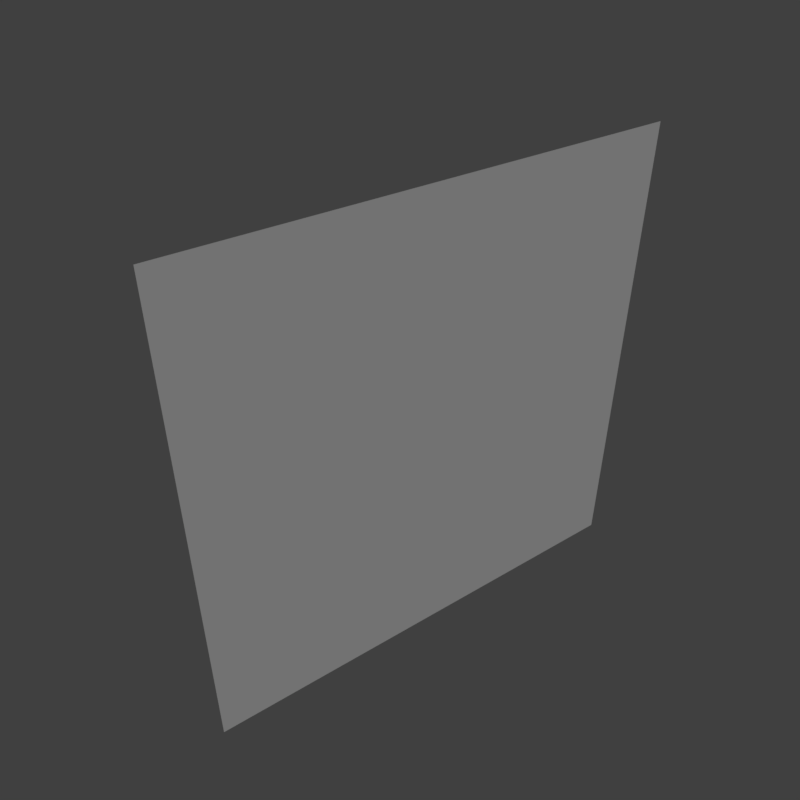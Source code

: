 # Source: grass_wall_side.blend  (saved by Blender 2.79.0; exported with 4.5.12 LTS)
import bpy
from mathutils import Matrix  # noqa: F401  (used for matrix-valued properties, if any)

bpy.ops.wm.read_factory_settings(use_empty=True)
scene = bpy.context.scene
scene.name = 'Scene'

# ---- collections
col_collection_1 = bpy.data.collections.new('Collection 1'); scene.collection.children.link(col_collection_1)

# ---- materials (node trees are filled in below, after node groups)
mat_grass = bpy.data.materials.new('grass')
mat_grass.alpha_threshold = 0.0
mat_grass.use_transparent_shadow = False
mat_grass.roughness = 0.5
mat_grass.specular_intensity = 0.0

# ---- material node trees

# ---- world
world_world = bpy.data.worlds.new('World'); scene.world = world_world
world_world.color = (0.05088, 0.05088, 0.05088)
world_world.use_sun_shadow = False
world_world.sun_shadow_jitter_overblur = 0.0
world_world.cycles.sampling_method = 'MANUAL'

# ---- cameras
cam_camera = bpy.data.cameras.new('Camera')
cam_camera.clip_end = 100.0
cam_camera.lens = 35.0
cam_camera.sensor_width = 32.0
cam_camera.sensor_height = 18.0
cam_camera.display_size = 2.0
cam_camera.dof.focus_distance = 0.0
cam_camera.dof.aperture_fstop = 128.0
cam_camera.dof.aperture_blades = 6

# ---- lights
light_hemi = bpy.data.lights.new('Hemi', 'SUN')
light_hemi.transmission_factor = 0.0
light_hemi.angle = 0.1993
light_hemi.energy = 1.0
light_hemi.shadow_buffer_clip_start = 0.5
light_hemi.shadow_soft_size = 0.1
light_hemi.shadow_cascade_max_distance = 1000.0

# ---- meshes
me_grasswallside = bpy.data.meshes.new('GrassWallSide')
me_grasswallside.from_pydata([(1.0, -1.0, -2.0), (1.0, 1.0, -2.0), (1.0, -1.0, 0.0), (1.0, 1.0, 0.0)], [], [(2, 0, 1, 3)])
_uv = me_grasswallside.uv_layers.new(name='UVMap')
_uv.uv.foreach_set('vector', [0.5125, 0.9875, 0.5125, 0.5125, 0.9875, 0.5125, 0.9875, 0.9875])
me_grasswallside.materials.append(mat_grass)
me_grasswallside.use_remesh_preserve_volume = False
me_grasswallside.use_remesh_preserve_attributes = False
me_grasswallside.use_mirror_vertex_groups = False
me_grasswallside.use_paint_bone_selection = False
me_grasswallside.use_paint_mask = True
me_grasswallside.update()

# ---- objects
ob_camera = bpy.data.objects.new('Camera', cam_camera)
ob_hemi = bpy.data.objects.new('Hemi', light_hemi)
ob_grasswallside__col = bpy.data.objects.new('GrassWallSide -col', me_grasswallside)

# ---- transforms, parenting, visibility, modifiers, constraints
ob_camera.location = (3.047, -1.619, 1.008)
ob_camera.rotation_euler = (0.9558, -1.154e-05, 0.9527)
ob_camera.hide_viewport = True
ob_camera.lineart.crease_threshold = 0.0
ob_hemi.location = (0.0, 0.0, 0.0)
ob_hemi.rotation_euler = (-0.588, 0.4478, -0.281)
ob_hemi.hide_viewport = True
ob_hemi.lineart.crease_threshold = 0.0
ob_grasswallside__col.location = (0.0, 0.0, 0.0)
ob_grasswallside__col.lineart.crease_threshold = 0.0

# ---- collection membership
col_collection_1.objects.link(ob_camera)
col_collection_1.objects.link(ob_hemi)
col_collection_1.objects.link(ob_grasswallside__col)

# ---- scene / render settings (as saved in the file)
scene.camera = ob_camera
scene.frame_start = 1; scene.frame_end = 250; scene.frame_set(0)
scene.render.engine = 'BLENDER_EEVEE_NEXT'
scene.render.resolution_x = 256
scene.render.resolution_y = 256
scene.render.resolution_percentage = 50
scene.render.dither_intensity = 0.0
scene.render.film_transparent = True
scene.cycles.use_denoising = False
scene.cycles.samples = 128
scene.cycles.sampling_pattern = 'TABULATED_SOBOL'
scene.cycles.use_adaptive_sampling = False
scene.cycles.use_light_tree = False
scene.cycles.blur_glossy = 0.0
scene.cycles.sample_clamp_indirect = 0.0
scene.view_settings.view_transform = 'Standard'
bpy.context.view_layer.update()

